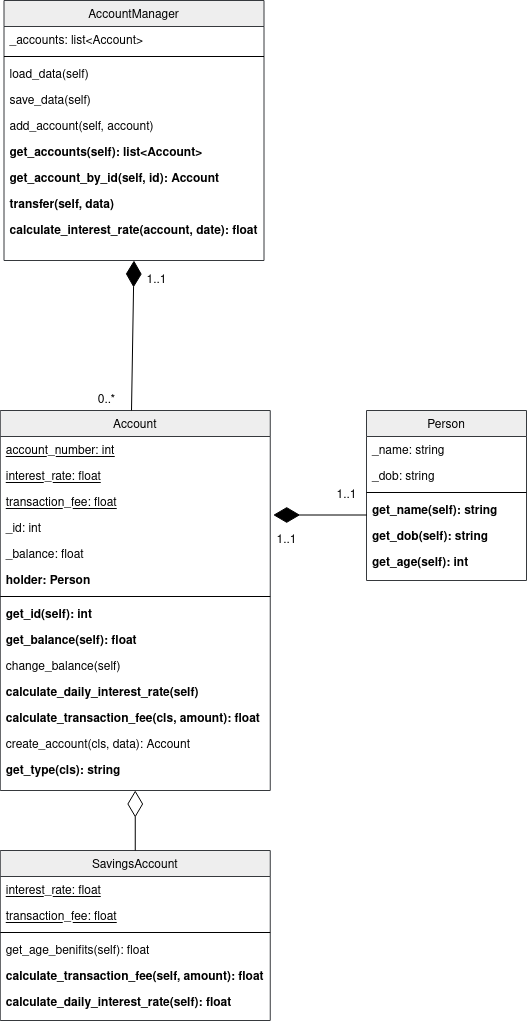

The diagram above was exported from draw.io. Its source (the exported page's mxGraphModel, read from the mxfile embedded in the PNG):
<mxGraphModel dx="643" dy="938" grid="1" gridSize="10" guides="1" tooltips="1" connect="1" arrows="1" fold="1" page="1" pageScale="1" pageWidth="827" pageHeight="1169" math="0" shadow="0">
  <root>
    <mxCell id="WIyWlLk6GJQsqaUBKTNV-0" />
    <mxCell id="WIyWlLk6GJQsqaUBKTNV-1" parent="WIyWlLk6GJQsqaUBKTNV-0" />
    <mxCell id="zkfFHV4jXpPFQw0GAbJ--0" value="AccountManager" style="swimlane;fontStyle=0;align=center;verticalAlign=top;childLayout=stackLayout;horizontal=1;startSize=26;horizontalStack=0;resizeParent=1;resizeLast=0;collapsible=1;marginBottom=0;rounded=0;shadow=0;strokeWidth=1;fillColor=#eeeeee;strokeColor=#36393d;" parent="WIyWlLk6GJQsqaUBKTNV-1" vertex="1">
      <mxGeometry x="217.5" y="120" width="260" height="260" as="geometry">
        <mxRectangle x="230" y="140" width="160" height="26" as="alternateBounds" />
      </mxGeometry>
    </mxCell>
    <mxCell id="zkfFHV4jXpPFQw0GAbJ--1" value="_accounts: list&lt;Account&gt;" style="text;align=left;verticalAlign=top;spacingLeft=4;spacingRight=4;overflow=hidden;rotatable=0;points=[[0,0.5],[1,0.5]];portConstraint=eastwest;" parent="zkfFHV4jXpPFQw0GAbJ--0" vertex="1">
      <mxGeometry y="26" width="260" height="26" as="geometry" />
    </mxCell>
    <mxCell id="zkfFHV4jXpPFQw0GAbJ--4" value="" style="line;html=1;strokeWidth=1;align=left;verticalAlign=middle;spacingTop=-1;spacingLeft=3;spacingRight=3;rotatable=0;labelPosition=right;points=[];portConstraint=eastwest;" parent="zkfFHV4jXpPFQw0GAbJ--0" vertex="1">
      <mxGeometry y="52" width="260" height="8" as="geometry" />
    </mxCell>
    <mxCell id="zkfFHV4jXpPFQw0GAbJ--5" value="load_data(self)" style="text;align=left;verticalAlign=top;spacingLeft=4;spacingRight=4;overflow=hidden;rotatable=0;points=[[0,0.5],[1,0.5]];portConstraint=eastwest;" parent="zkfFHV4jXpPFQw0GAbJ--0" vertex="1">
      <mxGeometry y="60" width="260" height="26" as="geometry" />
    </mxCell>
    <mxCell id="C1r2_62gS3NfRAXrk1r--1" value="save_data(self)" style="text;align=left;verticalAlign=top;spacingLeft=4;spacingRight=4;overflow=hidden;rotatable=0;points=[[0,0.5],[1,0.5]];portConstraint=eastwest;" vertex="1" parent="zkfFHV4jXpPFQw0GAbJ--0">
      <mxGeometry y="86" width="260" height="26" as="geometry" />
    </mxCell>
    <mxCell id="C1r2_62gS3NfRAXrk1r--3" value="add_account(self, account)" style="text;align=left;verticalAlign=top;spacingLeft=4;spacingRight=4;overflow=hidden;rotatable=0;points=[[0,0.5],[1,0.5]];portConstraint=eastwest;" vertex="1" parent="zkfFHV4jXpPFQw0GAbJ--0">
      <mxGeometry y="112" width="260" height="26" as="geometry" />
    </mxCell>
    <mxCell id="C1r2_62gS3NfRAXrk1r--4" value="get_accounts(self): list&lt;Account&gt;" style="text;align=left;verticalAlign=top;spacingLeft=4;spacingRight=4;overflow=hidden;rotatable=0;points=[[0,0.5],[1,0.5]];portConstraint=eastwest;fontStyle=1" vertex="1" parent="zkfFHV4jXpPFQw0GAbJ--0">
      <mxGeometry y="138" width="260" height="26" as="geometry" />
    </mxCell>
    <mxCell id="C1r2_62gS3NfRAXrk1r--5" value="get_account_by_id(self, id): Account" style="text;align=left;verticalAlign=top;spacingLeft=4;spacingRight=4;overflow=hidden;rotatable=0;points=[[0,0.5],[1,0.5]];portConstraint=eastwest;fontStyle=1" vertex="1" parent="zkfFHV4jXpPFQw0GAbJ--0">
      <mxGeometry y="164" width="260" height="26" as="geometry" />
    </mxCell>
    <mxCell id="C1r2_62gS3NfRAXrk1r--6" value="transfer(self, data)" style="text;align=left;verticalAlign=top;spacingLeft=4;spacingRight=4;overflow=hidden;rotatable=0;points=[[0,0.5],[1,0.5]];portConstraint=eastwest;fontStyle=1" vertex="1" parent="zkfFHV4jXpPFQw0GAbJ--0">
      <mxGeometry y="190" width="260" height="26" as="geometry" />
    </mxCell>
    <mxCell id="C1r2_62gS3NfRAXrk1r--7" value="calculate_interest_rate(account, date): float" style="text;align=left;verticalAlign=top;spacingLeft=4;spacingRight=4;overflow=hidden;rotatable=0;points=[[0,0.5],[1,0.5]];portConstraint=eastwest;fontStyle=1" vertex="1" parent="zkfFHV4jXpPFQw0GAbJ--0">
      <mxGeometry y="216" width="260" height="26" as="geometry" />
    </mxCell>
    <mxCell id="zkfFHV4jXpPFQw0GAbJ--6" value="Account" style="swimlane;fontStyle=0;align=center;verticalAlign=top;childLayout=stackLayout;horizontal=1;startSize=26;horizontalStack=0;resizeParent=1;resizeLast=0;collapsible=1;marginBottom=0;rounded=0;shadow=0;strokeWidth=1;fillColor=#eeeeee;strokeColor=#36393d;" parent="WIyWlLk6GJQsqaUBKTNV-1" vertex="1">
      <mxGeometry x="213.75" y="530" width="270" height="380" as="geometry">
        <mxRectangle x="130" y="380" width="160" height="26" as="alternateBounds" />
      </mxGeometry>
    </mxCell>
    <mxCell id="zkfFHV4jXpPFQw0GAbJ--7" value="account_number: int" style="text;align=left;verticalAlign=top;spacingLeft=4;spacingRight=4;overflow=hidden;rotatable=0;points=[[0,0.5],[1,0.5]];portConstraint=eastwest;fontStyle=4" parent="zkfFHV4jXpPFQw0GAbJ--6" vertex="1">
      <mxGeometry y="26" width="270" height="26" as="geometry" />
    </mxCell>
    <mxCell id="zkfFHV4jXpPFQw0GAbJ--8" value="interest_rate: float" style="text;align=left;verticalAlign=top;spacingLeft=4;spacingRight=4;overflow=hidden;rotatable=0;points=[[0,0.5],[1,0.5]];portConstraint=eastwest;rounded=0;shadow=0;html=0;fontStyle=4" parent="zkfFHV4jXpPFQw0GAbJ--6" vertex="1">
      <mxGeometry y="52" width="270" height="26" as="geometry" />
    </mxCell>
    <mxCell id="C1r2_62gS3NfRAXrk1r--12" value="transaction_fee: float" style="text;align=left;verticalAlign=top;spacingLeft=4;spacingRight=4;overflow=hidden;rotatable=0;points=[[0,0.5],[1,0.5]];portConstraint=eastwest;rounded=0;shadow=0;html=0;fontStyle=4" vertex="1" parent="zkfFHV4jXpPFQw0GAbJ--6">
      <mxGeometry y="78" width="270" height="26" as="geometry" />
    </mxCell>
    <mxCell id="C1r2_62gS3NfRAXrk1r--13" value="_id: int" style="text;align=left;verticalAlign=top;spacingLeft=4;spacingRight=4;overflow=hidden;rotatable=0;points=[[0,0.5],[1,0.5]];portConstraint=eastwest;rounded=0;shadow=0;html=0;fontStyle=0" vertex="1" parent="zkfFHV4jXpPFQw0GAbJ--6">
      <mxGeometry y="104" width="270" height="26" as="geometry" />
    </mxCell>
    <mxCell id="C1r2_62gS3NfRAXrk1r--14" value="_balance: float" style="text;align=left;verticalAlign=top;spacingLeft=4;spacingRight=4;overflow=hidden;rotatable=0;points=[[0,0.5],[1,0.5]];portConstraint=eastwest;rounded=0;shadow=0;html=0;fontStyle=0" vertex="1" parent="zkfFHV4jXpPFQw0GAbJ--6">
      <mxGeometry y="130" width="270" height="26" as="geometry" />
    </mxCell>
    <mxCell id="C1r2_62gS3NfRAXrk1r--11" value="holder: Person" style="text;align=left;verticalAlign=top;spacingLeft=4;spacingRight=4;overflow=hidden;rotatable=0;points=[[0,0.5],[1,0.5]];portConstraint=eastwest;rounded=0;shadow=0;html=0;fontStyle=1" vertex="1" parent="zkfFHV4jXpPFQw0GAbJ--6">
      <mxGeometry y="156" width="270" height="26" as="geometry" />
    </mxCell>
    <mxCell id="zkfFHV4jXpPFQw0GAbJ--9" value="" style="line;html=1;strokeWidth=1;align=left;verticalAlign=middle;spacingTop=-1;spacingLeft=3;spacingRight=3;rotatable=0;labelPosition=right;points=[];portConstraint=eastwest;" parent="zkfFHV4jXpPFQw0GAbJ--6" vertex="1">
      <mxGeometry y="182" width="270" height="8" as="geometry" />
    </mxCell>
    <mxCell id="zkfFHV4jXpPFQw0GAbJ--10" value="get_id(self): int" style="text;align=left;verticalAlign=top;spacingLeft=4;spacingRight=4;overflow=hidden;rotatable=0;points=[[0,0.5],[1,0.5]];portConstraint=eastwest;fontStyle=1" parent="zkfFHV4jXpPFQw0GAbJ--6" vertex="1">
      <mxGeometry y="190" width="270" height="26" as="geometry" />
    </mxCell>
    <mxCell id="C1r2_62gS3NfRAXrk1r--15" value="get_balance(self): float" style="text;align=left;verticalAlign=top;spacingLeft=4;spacingRight=4;overflow=hidden;rotatable=0;points=[[0,0.5],[1,0.5]];portConstraint=eastwest;fontStyle=1" vertex="1" parent="zkfFHV4jXpPFQw0GAbJ--6">
      <mxGeometry y="216" width="270" height="26" as="geometry" />
    </mxCell>
    <mxCell id="C1r2_62gS3NfRAXrk1r--16" value="change_balance(self)" style="text;align=left;verticalAlign=top;spacingLeft=4;spacingRight=4;overflow=hidden;rotatable=0;points=[[0,0.5],[1,0.5]];portConstraint=eastwest;fontStyle=0" vertex="1" parent="zkfFHV4jXpPFQw0GAbJ--6">
      <mxGeometry y="242" width="270" height="26" as="geometry" />
    </mxCell>
    <mxCell id="C1r2_62gS3NfRAXrk1r--17" value="calculate_daily_interest_rate(self)" style="text;align=left;verticalAlign=top;spacingLeft=4;spacingRight=4;overflow=hidden;rotatable=0;points=[[0,0.5],[1,0.5]];portConstraint=eastwest;fontStyle=1" vertex="1" parent="zkfFHV4jXpPFQw0GAbJ--6">
      <mxGeometry y="268" width="270" height="26" as="geometry" />
    </mxCell>
    <mxCell id="C1r2_62gS3NfRAXrk1r--18" value="calculate_transaction_fee(cls, amount): float" style="text;align=left;verticalAlign=top;spacingLeft=4;spacingRight=4;overflow=hidden;rotatable=0;points=[[0,0.5],[1,0.5]];portConstraint=eastwest;fontStyle=1" vertex="1" parent="zkfFHV4jXpPFQw0GAbJ--6">
      <mxGeometry y="294" width="270" height="26" as="geometry" />
    </mxCell>
    <mxCell id="C1r2_62gS3NfRAXrk1r--19" value="create_account(cls, data): Account" style="text;align=left;verticalAlign=top;spacingLeft=4;spacingRight=4;overflow=hidden;rotatable=0;points=[[0,0.5],[1,0.5]];portConstraint=eastwest;fontStyle=0" vertex="1" parent="zkfFHV4jXpPFQw0GAbJ--6">
      <mxGeometry y="320" width="270" height="26" as="geometry" />
    </mxCell>
    <mxCell id="C1r2_62gS3NfRAXrk1r--20" value="get_type(cls): string" style="text;align=left;verticalAlign=top;spacingLeft=4;spacingRight=4;overflow=hidden;rotatable=0;points=[[0,0.5],[1,0.5]];portConstraint=eastwest;fontStyle=1" vertex="1" parent="zkfFHV4jXpPFQw0GAbJ--6">
      <mxGeometry y="346" width="270" height="26" as="geometry" />
    </mxCell>
    <mxCell id="zkfFHV4jXpPFQw0GAbJ--13" value="Person" style="swimlane;fontStyle=0;align=center;verticalAlign=top;childLayout=stackLayout;horizontal=1;startSize=26;horizontalStack=0;resizeParent=1;resizeLast=0;collapsible=1;marginBottom=0;rounded=0;shadow=0;strokeWidth=1;fillColor=#eeeeee;strokeColor=#36393d;" parent="WIyWlLk6GJQsqaUBKTNV-1" vertex="1">
      <mxGeometry x="580" y="530" width="160" height="170" as="geometry">
        <mxRectangle x="340" y="380" width="170" height="26" as="alternateBounds" />
      </mxGeometry>
    </mxCell>
    <mxCell id="zkfFHV4jXpPFQw0GAbJ--14" value="_name: string" style="text;align=left;verticalAlign=top;spacingLeft=4;spacingRight=4;overflow=hidden;rotatable=0;points=[[0,0.5],[1,0.5]];portConstraint=eastwest;" parent="zkfFHV4jXpPFQw0GAbJ--13" vertex="1">
      <mxGeometry y="26" width="160" height="26" as="geometry" />
    </mxCell>
    <mxCell id="C1r2_62gS3NfRAXrk1r--21" value="_dob: string" style="text;align=left;verticalAlign=top;spacingLeft=4;spacingRight=4;overflow=hidden;rotatable=0;points=[[0,0.5],[1,0.5]];portConstraint=eastwest;" vertex="1" parent="zkfFHV4jXpPFQw0GAbJ--13">
      <mxGeometry y="52" width="160" height="26" as="geometry" />
    </mxCell>
    <mxCell id="zkfFHV4jXpPFQw0GAbJ--15" value="" style="line;html=1;strokeWidth=1;align=left;verticalAlign=middle;spacingTop=-1;spacingLeft=3;spacingRight=3;rotatable=0;labelPosition=right;points=[];portConstraint=eastwest;" parent="zkfFHV4jXpPFQw0GAbJ--13" vertex="1">
      <mxGeometry y="78" width="160" height="8" as="geometry" />
    </mxCell>
    <mxCell id="C1r2_62gS3NfRAXrk1r--22" value="get_name(self): string" style="text;align=left;verticalAlign=top;spacingLeft=4;spacingRight=4;overflow=hidden;rotatable=0;points=[[0,0.5],[1,0.5]];portConstraint=eastwest;fontStyle=1" vertex="1" parent="zkfFHV4jXpPFQw0GAbJ--13">
      <mxGeometry y="86" width="160" height="26" as="geometry" />
    </mxCell>
    <mxCell id="C1r2_62gS3NfRAXrk1r--23" value="get_dob(self): string" style="text;align=left;verticalAlign=top;spacingLeft=4;spacingRight=4;overflow=hidden;rotatable=0;points=[[0,0.5],[1,0.5]];portConstraint=eastwest;fontStyle=1" vertex="1" parent="zkfFHV4jXpPFQw0GAbJ--13">
      <mxGeometry y="112" width="160" height="26" as="geometry" />
    </mxCell>
    <mxCell id="C1r2_62gS3NfRAXrk1r--24" value="get_age(self): int" style="text;align=left;verticalAlign=top;spacingLeft=4;spacingRight=4;overflow=hidden;rotatable=0;points=[[0,0.5],[1,0.5]];portConstraint=eastwest;fontStyle=1" vertex="1" parent="zkfFHV4jXpPFQw0GAbJ--13">
      <mxGeometry y="138" width="160" height="26" as="geometry" />
    </mxCell>
    <mxCell id="C1r2_62gS3NfRAXrk1r--8" value="" style="endArrow=diamondThin;endFill=1;endSize=24;html=1;entryX=0.5;entryY=1;entryDx=0;entryDy=0;" edge="1" parent="WIyWlLk6GJQsqaUBKTNV-1" target="zkfFHV4jXpPFQw0GAbJ--0">
      <mxGeometry width="160" relative="1" as="geometry">
        <mxPoint x="345" y="530" as="sourcePoint" />
        <mxPoint x="480" y="550" as="targetPoint" />
      </mxGeometry>
    </mxCell>
    <mxCell id="C1r2_62gS3NfRAXrk1r--9" value="0..*" style="text;html=1;align=center;verticalAlign=middle;resizable=0;points=[];autosize=1;" vertex="1" parent="WIyWlLk6GJQsqaUBKTNV-1">
      <mxGeometry x="305" y="510" width="30" height="20" as="geometry" />
    </mxCell>
    <mxCell id="C1r2_62gS3NfRAXrk1r--10" value="1..1" style="text;html=1;align=center;verticalAlign=middle;resizable=0;points=[];autosize=1;" vertex="1" parent="WIyWlLk6GJQsqaUBKTNV-1">
      <mxGeometry x="350" y="390" width="40" height="20" as="geometry" />
    </mxCell>
    <mxCell id="C1r2_62gS3NfRAXrk1r--28" value="SavingsAccount" style="swimlane;fontStyle=0;align=center;verticalAlign=top;childLayout=stackLayout;horizontal=1;startSize=26;horizontalStack=0;resizeParent=1;resizeLast=0;collapsible=1;marginBottom=0;rounded=0;shadow=0;strokeWidth=1;fillColor=#eeeeee;strokeColor=#36393d;" vertex="1" parent="WIyWlLk6GJQsqaUBKTNV-1">
      <mxGeometry x="213.75" y="970" width="270" height="170" as="geometry">
        <mxRectangle x="130" y="380" width="160" height="26" as="alternateBounds" />
      </mxGeometry>
    </mxCell>
    <mxCell id="C1r2_62gS3NfRAXrk1r--30" value="interest_rate: float" style="text;align=left;verticalAlign=top;spacingLeft=4;spacingRight=4;overflow=hidden;rotatable=0;points=[[0,0.5],[1,0.5]];portConstraint=eastwest;rounded=0;shadow=0;html=0;fontStyle=4" vertex="1" parent="C1r2_62gS3NfRAXrk1r--28">
      <mxGeometry y="26" width="270" height="26" as="geometry" />
    </mxCell>
    <mxCell id="C1r2_62gS3NfRAXrk1r--31" value="transaction_fee: float" style="text;align=left;verticalAlign=top;spacingLeft=4;spacingRight=4;overflow=hidden;rotatable=0;points=[[0,0.5],[1,0.5]];portConstraint=eastwest;rounded=0;shadow=0;html=0;fontStyle=4" vertex="1" parent="C1r2_62gS3NfRAXrk1r--28">
      <mxGeometry y="52" width="270" height="26" as="geometry" />
    </mxCell>
    <mxCell id="C1r2_62gS3NfRAXrk1r--35" value="" style="line;html=1;strokeWidth=1;align=left;verticalAlign=middle;spacingTop=-1;spacingLeft=3;spacingRight=3;rotatable=0;labelPosition=right;points=[];portConstraint=eastwest;" vertex="1" parent="C1r2_62gS3NfRAXrk1r--28">
      <mxGeometry y="78" width="270" height="8" as="geometry" />
    </mxCell>
    <mxCell id="C1r2_62gS3NfRAXrk1r--36" value="get_age_benifits(self): float" style="text;align=left;verticalAlign=top;spacingLeft=4;spacingRight=4;overflow=hidden;rotatable=0;points=[[0,0.5],[1,0.5]];portConstraint=eastwest;fontStyle=0" vertex="1" parent="C1r2_62gS3NfRAXrk1r--28">
      <mxGeometry y="86" width="270" height="26" as="geometry" />
    </mxCell>
    <mxCell id="C1r2_62gS3NfRAXrk1r--37" value="calculate_transaction_fee(self, amount): float" style="text;align=left;verticalAlign=top;spacingLeft=4;spacingRight=4;overflow=hidden;rotatable=0;points=[[0,0.5],[1,0.5]];portConstraint=eastwest;fontStyle=1" vertex="1" parent="C1r2_62gS3NfRAXrk1r--28">
      <mxGeometry y="112" width="270" height="26" as="geometry" />
    </mxCell>
    <mxCell id="C1r2_62gS3NfRAXrk1r--53" value="calculate_daily_interest_rate(self): float" style="text;align=left;verticalAlign=top;spacingLeft=4;spacingRight=4;overflow=hidden;rotatable=0;points=[[0,0.5],[1,0.5]];portConstraint=eastwest;fontStyle=1" vertex="1" parent="C1r2_62gS3NfRAXrk1r--28">
      <mxGeometry y="138" width="270" height="26" as="geometry" />
    </mxCell>
    <mxCell id="C1r2_62gS3NfRAXrk1r--45" value="1..1" style="text;html=1;align=center;verticalAlign=middle;resizable=0;points=[];autosize=1;" vertex="1" parent="WIyWlLk6GJQsqaUBKTNV-1">
      <mxGeometry x="540" y="605" width="40" height="20" as="geometry" />
    </mxCell>
    <mxCell id="C1r2_62gS3NfRAXrk1r--50" value="" style="endArrow=diamondThin;endFill=1;endSize=24;html=1;exitX=0.002;exitY=0.712;exitDx=0;exitDy=0;entryX=1.011;entryY=0.019;entryDx=0;entryDy=0;entryPerimeter=0;exitPerimeter=0;" edge="1" parent="WIyWlLk6GJQsqaUBKTNV-1" source="C1r2_62gS3NfRAXrk1r--22" target="C1r2_62gS3NfRAXrk1r--13">
      <mxGeometry width="160" relative="1" as="geometry">
        <mxPoint x="550" y="750" as="sourcePoint" />
        <mxPoint x="478" y="625" as="targetPoint" />
      </mxGeometry>
    </mxCell>
    <mxCell id="C1r2_62gS3NfRAXrk1r--51" value="1..1" style="text;html=1;align=center;verticalAlign=middle;resizable=0;points=[];autosize=1;" vertex="1" parent="WIyWlLk6GJQsqaUBKTNV-1">
      <mxGeometry x="480" y="650" width="40" height="20" as="geometry" />
    </mxCell>
    <mxCell id="C1r2_62gS3NfRAXrk1r--56" value="" style="endArrow=diamondThin;endFill=0;endSize=24;html=1;entryX=0.5;entryY=1;entryDx=0;entryDy=0;exitX=0.5;exitY=0;exitDx=0;exitDy=0;" edge="1" parent="WIyWlLk6GJQsqaUBKTNV-1" source="C1r2_62gS3NfRAXrk1r--28" target="zkfFHV4jXpPFQw0GAbJ--6">
      <mxGeometry width="160" relative="1" as="geometry">
        <mxPoint x="30" y="860" as="sourcePoint" />
        <mxPoint x="190" y="860" as="targetPoint" />
      </mxGeometry>
    </mxCell>
  </root>
</mxGraphModel>